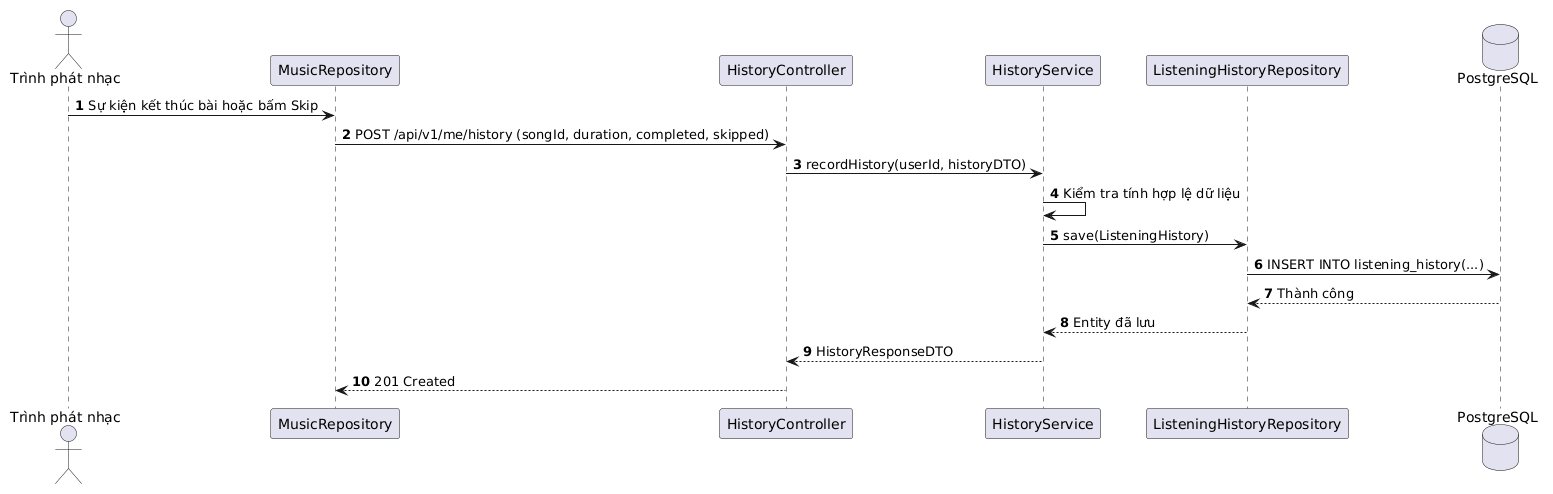

The diagram above was rendered by PlantUML. Its source (embedded in the PNG):
@startuml
autonumber
actor "Trình phát nhạc" as Player
participant "MusicRepository" as RepoClient
participant "HistoryController" as Ctrl
participant "HistoryService" as Service
participant "ListeningHistoryRepository" as Repo
database "PostgreSQL" as DB

Player -> RepoClient: Sự kiện kết thúc bài hoặc bấm Skip
RepoClient -> Ctrl: POST /api/v1/me/history (songId, duration, completed, skipped)
Ctrl -> Service: recordHistory(userId, historyDTO)
Service -> Service: Kiểm tra tính hợp lệ dữ liệu
Service -> Repo: save(ListeningHistory)
Repo -> DB: INSERT INTO listening_history(...)
DB --> Repo: Thành công
Repo --> Service: Entity đã lưu
Service --> Ctrl: HistoryResponseDTO
Ctrl --> RepoClient: 201 Created
@enduml